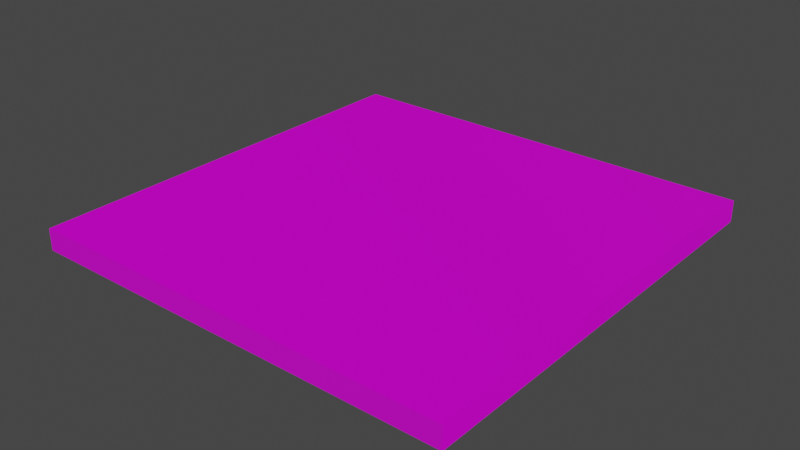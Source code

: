 # Source: parkour_platforma.blend  (saved by Blender 3.3.6; exported with 4.5.12 LTS)
import bpy
from mathutils import Matrix  # noqa: F401  (used for matrix-valued properties, if any)

bpy.ops.wm.read_factory_settings(use_empty=True)
scene = bpy.context.scene
scene.name = 'Scene'

# ---- images (referenced by path relative to the original .blend; pixels are not part of the script)
import os
ASSET_DIR = os.environ.get("B2B_ASSET_DIR", "")  # directory of the original .blend (textures are referenced by path, not embedded)
HERE = os.path.dirname(os.path.abspath(__file__))  # packed textures are extracted next to this script under _unpacked/

def load_image(name, relpath, width, height, colorspace="sRGB"):
    """Load a texture the original file referenced (path relative to the .blend, or extracted next to this script)."""
    p = next((c for c in (os.path.join(HERE, relpath), os.path.join(ASSET_DIR, relpath)) if relpath and os.path.exists(c)), "")
    if p:
        img = bpy.data.images.load(p, check_existing=True)
        img.name = name
    else:  # same state as the original file: an image datablock whose file is absent (Cycles renders it pink)
        img = bpy.data.images.new(name, width, height)
        img.source = "FILE"
        img.filepath = "//" + (relpath or name)
    img.colorspace_settings.name = colorspace
    return img
img_metal_plate_diff_1k_jpg = load_image('metal_plate_diff_1k.jpg', 'metal_plate_diff_1k.jpg', 1024, 1024, 'sRGB')
img_metal_plate_metal_1k_jpg = load_image('metal_plate_metal_1k.jpg', 'metal_plate_metal_1k.jpg', 1024, 1024, 'sRGB')
img_metal_plate_rough_1k_jpg = load_image('metal_plate_rough_1k.jpg', 'metal_plate_rough_1k.jpg', 1024, 1024, 'sRGB')
img_metal_plate_nor_gl_1k_jpg = load_image('metal_plate_nor_gl_1k.jpg', 'metal_plate_nor_gl_1k.jpg', 1024, 1024, 'sRGB')

# ---- materials (node trees are filled in below, after node groups)
mat_parkourplatforma = bpy.data.materials.new('parkourplatforma')
mat_parkourplatforma.alpha_threshold = 0.0
mat_parkourplatforma.use_transparent_shadow = False
mat_parkourplatforma.roughness = 0.5
mat_parkourplatforma.line_color = (0.0, 0.0, 0.0, 1.0)

# ---- material node trees
mat_parkourplatforma.use_nodes = True; mat_parkourplatforma.node_tree.nodes.clear()
_N = mat_parkourplatforma.node_tree.nodes; _L = mat_parkourplatforma.node_tree.links
n0 = _N.new('ShaderNodeOutputMaterial'); n0.name = 'Material Output'; n0.location = (300, 300)
n1 = _N.new('ShaderNodeBsdfPrincipled'); n1.name = 'Principled BSDF'; n1.location = (10, 300)
n1.distribution = 'GGX'
n1.subsurface_method = 'RANDOM_WALK_SKIN'
n1.inputs[3].default_value = 1.45
n1.inputs[27].default_value = (0.0, 0.0, 0.0, 1.0)
n1.inputs[28].default_value = 1.0
n2 = _N.new('ShaderNodeTexImage'); n2.name = 'Image Texture'; n2.location = (-426, 258)
n2.image = img_metal_plate_diff_1k_jpg
n3 = _N.new('ShaderNodeTexImage'); n3.name = 'Image Texture.001'; n3.location = (-680, -57)
n3.image = img_metal_plate_metal_1k_jpg
n4 = _N.new('ShaderNodeTexImage'); n4.name = 'Image Texture.002'; n4.location = (-429, -149)
n4.image = img_metal_plate_rough_1k_jpg
n5 = _N.new('ShaderNodeTexImage'); n5.name = 'Image Texture.003'; n5.location = (-695, 188)
n5.image = img_metal_plate_nor_gl_1k_jpg
_L.new(n1.outputs[0], n0.inputs[0])
_L.new(n2.outputs[0], n1.inputs[0])
_L.new(n3.outputs[0], n1.inputs[1])
_L.new(n4.outputs[0], n1.inputs[2])
_L.new(n5.outputs[0], n1.inputs[5])
n0.is_active_output = True

# ---- world
world_world = bpy.data.worlds.new('World'); scene.world = world_world
world_world.use_nodes = True; world_world.node_tree.nodes.clear()
_N = world_world.node_tree.nodes; _L = world_world.node_tree.links
n0 = _N.new('ShaderNodeOutputWorld'); n0.name = 'World Output'; n0.location = (300, 300)
n1 = _N.new('ShaderNodeBackground'); n1.name = 'Background'; n1.location = (10, 300)
n1.inputs[0].default_value = (0.05088, 0.05088, 0.05088, 1.0)
_L.new(n1.outputs[0], n0.inputs[0])
n0.is_active_output = True
world_world.color = (0.05088, 0.05088, 0.05088)
world_world.use_sun_shadow = False
world_world.sun_shadow_jitter_overblur = 0.0

# ---- meshes
me_cube = bpy.data.meshes.new('Cube')
me_cube.from_pydata([(1.0, 1.0, 1.0), (1.0, 1.0, -1.0), (1.0, -1.0, 1.0), (1.0, -1.0, -1.0), (-1.0, 1.0, 1.0), (-1.0, 1.0, -1.0), (-1.0, -1.0, 1.0), (-1.0, -1.0, -1.0)], [], [(0, 4, 6, 2), (3, 2, 6, 7), (7, 6, 4, 5), (5, 1, 3, 7), (1, 0, 2, 3), (5, 4, 0, 1)])
_uv = me_cube.uv_layers.new(name='UVMap')
_uv.uv.foreach_set('vector', [3.0, 0.5, 8.0, 0.5, 8.0, 5.5, 3.0, 5.5, -2.0, 5.5, 3.0, 5.5, 3.0, 10.5, -2.0, 10.5, -2.0, -9.5, 3.0, -9.5, 3.0, -4.5, -2.0, -4.5, -7.0, 0.5, -2.0, 0.5, -2.0, 5.5, -7.0, 5.5, -2.0, 0.5, 3.0, 0.5, 3.0, 5.5, -2.0, 5.5, -2.0, -4.5, 3.0, -4.5, 3.0, 0.5, -2.0, 0.5])
me_cube.materials.append(mat_parkourplatforma)
me_cube.use_mirror_vertex_groups = False
me_cube.update()

# ---- objects
ob_cube_col = bpy.data.objects.new('Cube-col', me_cube)

# ---- transforms, parenting, visibility, modifiers, constraints
ob_cube_col.location = (0.0, 0.0, 0.0)
ob_cube_col.scale = (20.0, 20.0, 1.0)
ob_cube_col.lock_rotations_4d = False
ob_cube_col.empty_display_type = 'ARROWS'
ob_cube_col.lineart.crease_threshold = 0.0

# ---- collection membership
scene.collection.objects.link(ob_cube_col)

# ---- scene / render settings (as saved in the file)
scene.frame_start = 1; scene.frame_end = 250; scene.frame_set(1)
scene.render.engine = 'BLENDER_EEVEE_NEXT'
scene.cycles.sampling_pattern = 'TABULATED_SOBOL'
scene.cycles.use_light_tree = False
scene.view_settings.view_transform = 'Filmic'
bpy.context.view_layer.update()

# ---- added for rendering (the .blend has no active camera and no usable light): camera, sun
cam_auto = bpy.data.cameras.new('AutoCamera')
cam_auto.lens = 50.0
cam_auto.sensor_width = 36.0
cam_auto.clip_end = 1000.0
ob_auto_camera = bpy.data.objects.new('AutoCamera', cam_auto)
scene.collection.objects.link(ob_auto_camera)
ob_auto_camera.location = (52.3713, -62.8456, 41.897)
ob_auto_camera.rotation_euler = (1.09748, -7.21219e-08, 0.694738)
scene.camera = ob_auto_camera
light_auto_sun = bpy.data.lights.new('AutoSun', 'SUN')
light_auto_sun.energy = 3.0
light_auto_sun.angle = 0.0523599
ob_auto_sun = bpy.data.objects.new('AutoSun', light_auto_sun)
scene.collection.objects.link(ob_auto_sun)
ob_auto_sun.rotation_euler = (0.872665, 0.174533, 0.523599)
bpy.context.view_layer.update()
